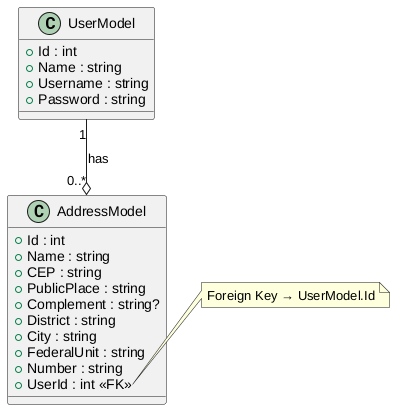

The diagram above was rendered by PlantUML. Its source (embedded in the PNG):
@startuml classes

class UserModel {
    + Id : int
    + Name : string
    + Username : string
    + Password : string
}

class AddressModel {
    + Id : int
    + Name : string
    + CEP : string
    + PublicPlace : string
    + Complement : string?
    + District : string
    + City : string
    + FederalUnit : string
    + Number : string
    + UserId : int <<FK>>
}

UserModel "1" --o "0..*" AddressModel : has

note right of AddressModel::UserId
  Foreign Key → UserModel.Id
end note

@enduml